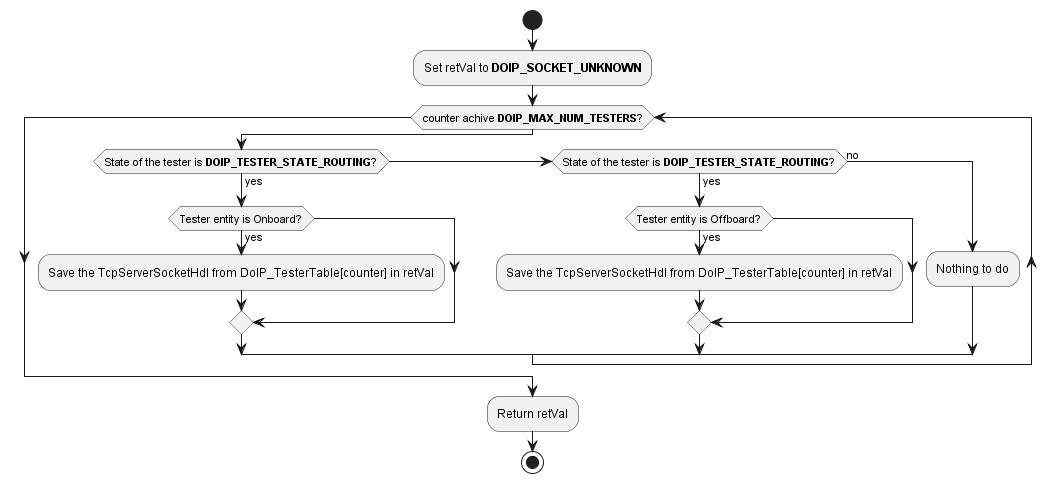

The diagram above was rendered by PlantUML. Its source (embedded in the PNG):
@startuml "diagram_DoIP_Client_GetTcpTesterSocketHdl.png"
start
	:Set retVal to **DOIP_SOCKET_UNKNOWN**;
	while(counter achive **DOIP_MAX_NUM_TESTERS**?)
		if (State of the tester is **DOIP_TESTER_STATE_ROUTING**?) then (yes)
			if(Tester entity is Onboard?) then (yes)
				:Save the TcpServerSocketHdl from DoIP_TesterTable[counter] in retVal;
			endif
		else if (State of the tester is **DOIP_TESTER_STATE_ROUTING**?) then (yes)
			if(Tester entity is Offboard?) then (yes)
				:Save the TcpServerSocketHdl from DoIP_TesterTable[counter] in retVal;
			endif
		else (no)
			:Nothing to do;
		endif
	endwhile
	:Return retVal;
stop
@enduml